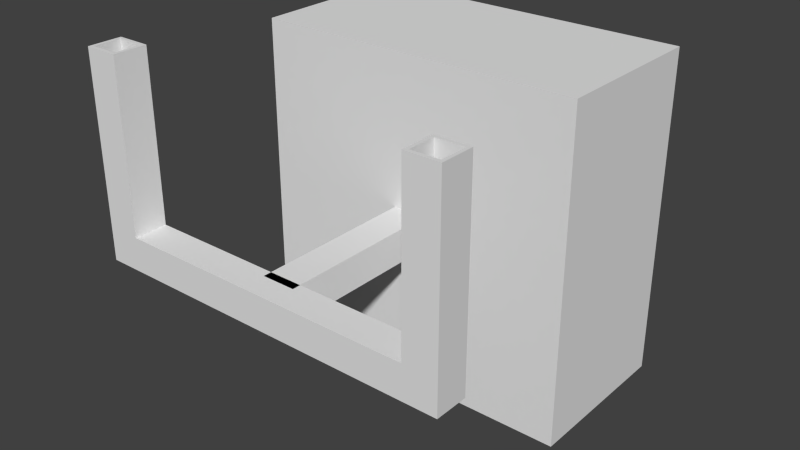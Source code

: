 # Source: turretTest.blend  (saved by Blender 2.75.0; exported with 4.5.12 LTS)
import bpy
from mathutils import Matrix  # noqa: F401  (used for matrix-valued properties, if any)

bpy.ops.wm.read_factory_settings(use_empty=True)
scene = bpy.context.scene
scene.name = 'Scene'

# ---- collections
col_collection_1 = bpy.data.collections.new('Collection 1'); scene.collection.children.link(col_collection_1)

# ---- world
world_world = bpy.data.worlds.new('World'); scene.world = world_world
world_world.color = (0.05088, 0.05088, 0.05088)
world_world.use_sun_shadow = False
world_world.sun_shadow_jitter_overblur = 0.0
world_world.cycles.sampling_method = 'MANUAL'
world_world.cycles.sample_map_resolution = 256

# ---- meshes
me_cube_003 = bpy.data.meshes.new('Cube.003')
me_cube_003.from_pydata([(-0.903, -0.1, 0.1), (-0.903, 0.1, 0.1), (-0.903, -0.1, -0.1), (-0.903, 0.1, -0.1), (0.903, -0.1, 0.1), (0.903, 0.1, 0.1), (0.903, -0.1, -0.1), (0.903, 0.1, -0.1), (1.103, 0.1, -0.1), (1.103, -0.1, -0.1), (1.103, 0.1, 0.1), (1.103, -0.1, 0.1), (-1.103, -0.1, 0.1), (-1.103, 0.1, 0.1), (-1.103, 0.1, -0.1), (-1.103, -0.1, -0.1), (-0.903, -0.1, 1.1), (-0.903, 0.1, 1.1), (0.903, 0.1, 1.1), (0.903, -0.1, 1.1), (1.103, 0.1, 1.1), (1.103, -0.1, 1.1), (-1.103, -0.1, 1.1), (-1.103, 0.1, 1.1), (0.923, 0.08, 1.1), (0.923, -0.08, 1.1), (1.083, 0.08, 1.1), (1.083, -0.08, 1.1), (-0.903, -0.1, 1.1), (-0.903, 0.1, 1.1), (-1.103, -0.1, 1.1), (-1.103, 0.1, 1.1), (-0.923, -0.08, 1.1), (-0.923, 0.08, 1.1), (-1.083, -0.08, 1.1), (-1.083, 0.08, 1.1), (0.923, 0.08, 0.1), (0.923, -0.08, 0.1), (1.083, 0.08, 0.1), (1.083, -0.08, 0.1), (-0.923, -0.08, 0.1), (-0.923, 0.08, 0.1), (-1.083, -0.08, 0.1), (-1.083, 0.08, 0.1)], [], [(3, 2, 15, 14), (3, 7, 6, 2), (4, 6, 9, 11), (5, 1, 0, 4), (0, 2, 6, 4), (5, 7, 3, 1), (8, 10, 11, 9), (7, 5, 10, 8), (6, 7, 8, 9), (13, 12, 22, 23), (13, 14, 15, 12), (0, 1, 17, 16), (2, 0, 12, 15), (1, 3, 14, 13), (19, 21, 27, 25), (22, 16, 28, 30), (10, 5, 18, 20), (12, 0, 16, 22), (11, 10, 20, 21), (5, 4, 19, 18), (4, 11, 21, 19), (1, 13, 23, 17), (24, 25, 37, 36), (18, 19, 25, 24), (20, 18, 24, 26), (21, 20, 26, 27), (30, 28, 32, 34), (23, 22, 30, 31), (17, 23, 31, 29), (16, 17, 29, 28), (25, 27, 39, 37), (31, 30, 34, 35), (29, 31, 35, 33), (28, 29, 33, 32), (36, 37, 39, 38), (40, 41, 43, 42), (33, 35, 43, 41), (32, 33, 41, 40), (26, 24, 36, 38), (27, 26, 38, 39), (34, 32, 40, 42), (35, 34, 42, 43)])
_uv = me_cube_003.uv_layers.new(name='UVMap')
_uv.uv.foreach_set('vector', [0.0, 0.0, 1.0, 0.0, 1.0, 1.0, 0.0, 1.0, 0.0, 0.0, 1.0, 0.0, 1.0, 1.0, 0.0, 1.0, 0.0, 0.0, 1.0, 0.0, 1.0, 1.0, 0.0, 1.0, 0.0, 0.0, 1.0, 0.0, 1.0, 1.0, 0.0, 1.0, 0.0, 0.0, 1.0, 0.0, 1.0, 1.0, 0.0, 1.0, 0.0, 0.0, 1.0, 0.0, 1.0, 1.0, 0.0, 1.0, 0.0, 0.0, 1.0, 0.0, 1.0, 1.0, 0.0, 1.0, 0.0, 0.0, 1.0, 0.0, 1.0, 1.0, 0.0, 1.0, 0.0, 0.0, 1.0, 0.0, 1.0, 1.0, 0.0, 1.0, 0.0, 0.0, 1.0, 0.0, 1.0, 1.0, 0.0, 1.0, 0.0, 0.0, 1.0, 0.0, 1.0, 1.0, 0.0, 1.0, 0.0, 0.0, 1.0, 0.0, 1.0, 1.0, 0.0, 1.0, 0.0, 0.0, 1.0, 0.0, 1.0, 1.0, 0.0, 1.0, 0.0, 0.0, 1.0, 0.0, 1.0, 1.0, 0.0, 1.0, 0.0, 0.0, 1.0, 0.0, 1.0, 1.0, 0.0, 1.0, 0.0, 0.0, 1.0, 0.0, 1.0, 1.0, 0.0, 1.0, 0.0, 0.0, 1.0, 0.0, 1.0, 1.0, 0.0, 1.0, 0.0, 0.0, 1.0, 0.0, 1.0, 1.0, 0.0, 1.0, 0.0, 0.0, 1.0, 0.0, 1.0, 1.0, 0.0, 1.0, 0.0, 0.0, 1.0, 0.0, 1.0, 1.0, 0.0, 1.0, 0.0, 0.0, 1.0, 0.0, 1.0, 1.0, 0.0, 1.0, 0.0, 0.0, 1.0, 0.0, 1.0, 1.0, 0.0, 1.0, 0.0, 0.0, 1.0, 0.0, 1.0, 1.0, 0.0, 1.0, 0.0, 0.0, 1.0, 0.0, 1.0, 1.0, 0.0, 1.0, 0.0, 0.0, 1.0, 0.0, 1.0, 1.0, 0.0, 1.0, 0.0, 0.0, 1.0, 0.0, 1.0, 1.0, 0.0, 1.0, 0.0, 0.0, 1.0, 0.0, 1.0, 1.0, 0.0, 1.0, 0.0, 0.0, 1.0, 0.0, 1.0, 1.0, 0.0, 1.0, 0.0, 0.0, 1.0, 0.0, 1.0, 1.0, 0.0, 1.0, 0.0, 0.0, 1.0, 0.0, 1.0, 1.0, 0.0, 1.0, 0.0, 0.0, 1.0, 0.0, 1.0, 1.0, 0.0, 1.0, 0.0, 0.0, 1.0, 0.0, 1.0, 1.0, 0.0, 1.0, 0.0, 0.0, 1.0, 0.0, 1.0, 1.0, 0.0, 1.0, 0.0, 0.0, 1.0, 0.0, 1.0, 1.0, 0.0, 1.0, 0.0, 0.0, 1.0, 0.0, 1.0, 1.0, 0.0, 1.0, 0.0, 0.0, 1.0, 0.0, 1.0, 1.0, 0.0, 1.0, 0.0, 0.0, 1.0, 0.0, 1.0, 1.0, 0.0, 1.0, 0.0, 0.0, 1.0, 0.0, 1.0, 1.0, 0.0, 1.0, 0.0, 0.0, 1.0, 0.0, 1.0, 1.0, 0.0, 1.0, 0.0, 0.0, 1.0, 0.0, 1.0, 1.0, 0.0, 1.0, 0.0, 0.0, 1.0, 0.0, 1.0, 1.0, 0.0, 1.0, 0.0, 0.0, 1.0, 0.0, 1.0, 1.0, 0.0, 1.0])
me_cube_003.use_remesh_preserve_volume = False
me_cube_003.use_remesh_preserve_attributes = False
me_cube_003.use_mirror_vertex_groups = False
me_cube_003.update()
me_cube_001 = bpy.data.meshes.new('Cube.001')
me_cube_001.from_pydata([(1.0, 0.05, 1.0), (1.0, -0.95, 1.0), (1.0, 0.05, -1.0), (1.0, -0.95, -1.0), (-1.0, 0.05, 1.0), (-1.0, -0.95, 1.0), (-1.0, 0.05, -1.0), (-1.0, -0.95, -1.0), (0.1, -0.85, 0.1), (0.1, -1.95, 0.1), (0.1, -0.85, -0.1), (0.1, -1.95, -0.1), (-0.1, -0.85, 0.1), (-0.1, -1.95, 0.1), (-0.1, -0.85, -0.1), (-0.1, -1.95, -0.1)], [], [(1, 3, 2, 0), (3, 7, 6, 2), (7, 5, 4, 6), (5, 1, 0, 4), (0, 2, 6, 4), (5, 7, 3, 1), (9, 11, 10, 8), (11, 15, 14, 10), (15, 13, 12, 14), (13, 9, 8, 12), (8, 10, 14, 12), (13, 15, 11, 9)])
_uv = me_cube_001.uv_layers.new(name='UVMap')
_uv.uv.foreach_set('vector', [0.0, 0.0, 1.0, 0.0, 1.0, 1.0, 0.0, 1.0, 0.0, 0.0, 1.0, 0.0, 1.0, 1.0, 0.0, 1.0, 0.0, 0.0, 1.0, 0.0, 1.0, 1.0, 0.0, 1.0, 0.0, 0.0, 1.0, 0.0, 1.0, 1.0, 0.0, 1.0, 0.0, 0.0, 1.0, 0.0, 1.0, 1.0, 0.0, 1.0, 0.0, 0.0, 1.0, 0.0, 1.0, 1.0, 0.0, 1.0, 0.0, 0.0, 1.0, 0.0, 1.0, 1.0, 0.0, 1.0, 0.0, 0.0, 1.0, 0.0, 1.0, 1.0, 0.0, 1.0, 0.0, 0.0, 1.0, 0.0, 1.0, 1.0, 0.0, 1.0, 0.0, 0.0, 1.0, 0.0, 1.0, 1.0, 0.0, 1.0, 0.0, 0.0, 1.0, 0.0, 1.0, 1.0, 0.0, 1.0, 0.0, 0.0, 1.0, 0.0, 1.0, 1.0, 0.0, 1.0])
me_cube_001.use_remesh_preserve_volume = False
me_cube_001.use_remesh_preserve_attributes = False
me_cube_001.use_mirror_vertex_groups = False
me_cube_001.update()

# ---- objects
ob_cube = bpy.data.objects.new('Cube', me_cube_003)
ob_turretbase = bpy.data.objects.new('TurretBase', me_cube_001)

# ---- transforms, parenting, visibility, modifiers, constraints
ob_cube.location = (0.0, -1.0, -1.0)
ob_cube.lineart.crease_threshold = 0.0
ob_turretbase.location = (0.0, 1.0, -1.0)
ob_turretbase.lineart.crease_threshold = 0.0

# ---- collection membership
col_collection_1.objects.link(ob_cube)
col_collection_1.objects.link(ob_turretbase)

# ---- scene / render settings (as saved in the file)
scene.frame_start = 1; scene.frame_end = 250; scene.frame_set(1)
scene.render.engine = 'BLENDER_EEVEE_NEXT'
scene.render.resolution_percentage = 50
scene.render.dither_intensity = 0.0
scene.cycles.use_denoising = False
scene.cycles.samples = 10
scene.cycles.sampling_pattern = 'TABULATED_SOBOL'
scene.cycles.light_sampling_threshold = 0.0
scene.cycles.use_adaptive_sampling = False
scene.cycles.use_light_tree = False
scene.cycles.blur_glossy = 0.0
scene.cycles.pixel_filter_type = 'GAUSSIAN'
scene.cycles.sample_clamp_indirect = 0.0
scene.view_settings.view_transform = 'Standard'
bpy.context.view_layer.update()

# ---- added for rendering (the .blend has no active camera and no usable light): camera, sun
cam_auto = bpy.data.cameras.new('AutoCamera')
cam_auto.lens = 50.0
cam_auto.sensor_width = 36.0
cam_auto.clip_end = 1000.0
ob_auto_camera = bpy.data.objects.new('AutoCamera', cam_auto)
scene.collection.objects.link(ob_auto_camera)
ob_auto_camera.location = (3.44936, -4.16423, 1.80948)
ob_auto_camera.rotation_euler = (1.09748, -7.21219e-08, 0.694738)
scene.camera = ob_auto_camera
light_auto_sun = bpy.data.lights.new('AutoSun', 'SUN')
light_auto_sun.energy = 3.0
light_auto_sun.angle = 0.0523599
ob_auto_sun = bpy.data.objects.new('AutoSun', light_auto_sun)
scene.collection.objects.link(ob_auto_sun)
ob_auto_sun.rotation_euler = (0.872665, 0.174533, 0.523599)
bpy.context.view_layer.update()

